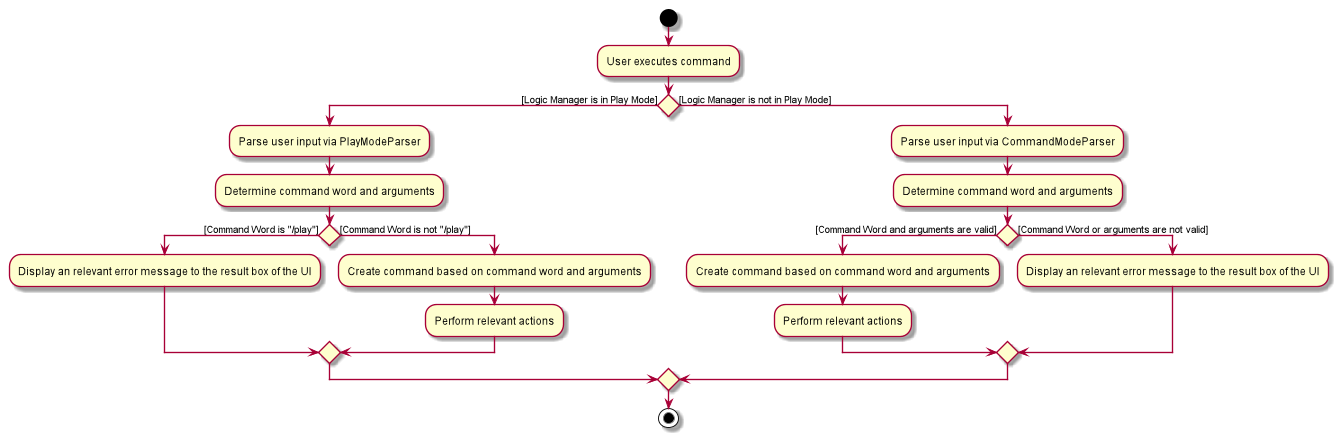

The diagram above was rendered by PlantUML. Its source (embedded in the PNG):
@startuml

start
:User executes command;
if() then ([Logic Manager is in Play Mode])
:Parse user input via PlayModeParser;
:Determine command word and arguments;
if () then ([Command Word is "/play"])
:Display an relevant error message to the result box of the UI;
else ([Command Word is not "/play"])
:Create command based on command word and arguments;
:Perform relevant actions;
endif

else([Logic Manager is not in Play Mode])
:Parse user input via CommandModeParser;
:Determine command word and arguments;
if() then ([Command Word and arguments are valid])
:Create command based on command word and arguments;
:Perform relevant actions;
else ([Command Word or arguments are not valid])
:Display an relevant error message to the result box of the UI;

endif
endif

stop

@enduml